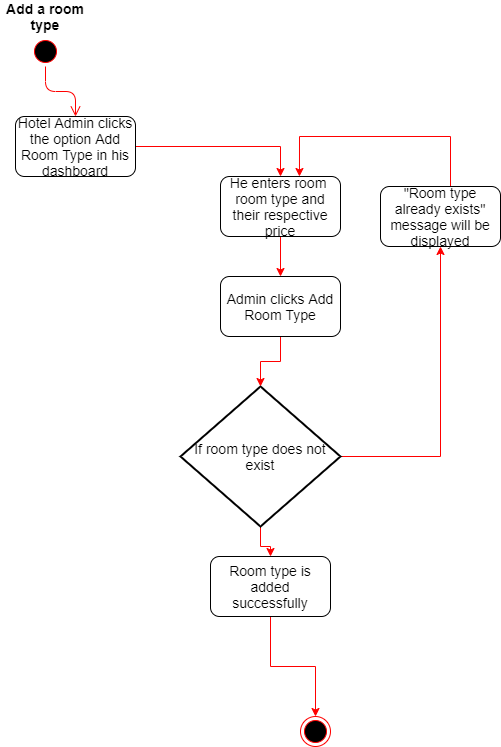

The diagram above was exported from draw.io. Its source (the exported page's mxGraphModel, read from the mxfile embedded in the PNG):
<mxGraphModel dx="868" dy="425" grid="1" gridSize="10" guides="1" tooltips="1" connect="1" arrows="1" fold="1" page="1" pageScale="1" pageWidth="850" pageHeight="1100" math="0" shadow="0">
  <root>
    <mxCell id="0" />
    <mxCell id="1" parent="0" />
    <mxCell id="-2Hc23ceSolepXc2P2Oe-13" value="" style="ellipse;html=1;shape=startState;fillColor=#000000;strokeColor=#ff0000;" parent="1" vertex="1">
      <mxGeometry x="320" y="40" width="30" height="30" as="geometry" />
    </mxCell>
    <mxCell id="-2Hc23ceSolepXc2P2Oe-14" value="" style="edgeStyle=orthogonalEdgeStyle;html=1;verticalAlign=bottom;endArrow=open;endSize=8;strokeColor=#ff0000;entryX=0.5;entryY=0;entryDx=0;entryDy=0;" parent="1" source="-2Hc23ceSolepXc2P2Oe-13" target="-2Hc23ceSolepXc2P2Oe-17" edge="1">
      <mxGeometry relative="1" as="geometry">
        <mxPoint x="335" y="130" as="targetPoint" />
      </mxGeometry>
    </mxCell>
    <mxCell id="-2Hc23ceSolepXc2P2Oe-15" value="Add a room type" style="text;html=1;strokeColor=none;fillColor=none;align=center;verticalAlign=middle;whiteSpace=wrap;rounded=0;fontStyle=1;fontSize=14;" parent="1" vertex="1">
      <mxGeometry x="290" y="10" width="90" height="20" as="geometry" />
    </mxCell>
    <mxCell id="-2Hc23ceSolepXc2P2Oe-16" style="edgeStyle=orthogonalEdgeStyle;rounded=0;orthogonalLoop=1;jettySize=auto;html=1;fontSize=14;fontColor=#FF0000;entryX=0.5;entryY=0;entryDx=0;entryDy=0;strokeColor=#FF0000;" parent="1" source="-2Hc23ceSolepXc2P2Oe-17" target="-2Hc23ceSolepXc2P2Oe-19" edge="1">
      <mxGeometry relative="1" as="geometry">
        <mxPoint x="510" y="200" as="targetPoint" />
      </mxGeometry>
    </mxCell>
    <mxCell id="-2Hc23ceSolepXc2P2Oe-17" value="Hotel Admin clicks the option Add Room Type in his dashboard" style="rounded=1;whiteSpace=wrap;html=1;fontSize=14;fontColor=#000000;" parent="1" vertex="1">
      <mxGeometry x="305" y="120" width="120" height="60" as="geometry" />
    </mxCell>
    <mxCell id="-2Hc23ceSolepXc2P2Oe-18" style="edgeStyle=orthogonalEdgeStyle;rounded=0;orthogonalLoop=1;jettySize=auto;html=1;entryX=0.5;entryY=0;entryDx=0;entryDy=0;fontSize=14;fontColor=#FF0000;strokeColor=#FF0000;" parent="1" source="-2Hc23ceSolepXc2P2Oe-19" target="-2Hc23ceSolepXc2P2Oe-26" edge="1">
      <mxGeometry relative="1" as="geometry" />
    </mxCell>
    <mxCell id="-2Hc23ceSolepXc2P2Oe-19" value="He enters room&amp;nbsp; room type and their respective price" style="rounded=1;whiteSpace=wrap;html=1;fontSize=14;fontColor=#000000;" parent="1" vertex="1">
      <mxGeometry x="510" y="180" width="120" height="60" as="geometry" />
    </mxCell>
    <mxCell id="-2Hc23ceSolepXc2P2Oe-20" style="edgeStyle=orthogonalEdgeStyle;rounded=0;orthogonalLoop=1;jettySize=auto;html=1;entryX=0.5;entryY=1;entryDx=0;entryDy=0;fontSize=14;fontColor=#FF0000;strokeColor=#FF0000;" parent="1" source="-2Hc23ceSolepXc2P2Oe-22" target="-2Hc23ceSolepXc2P2Oe-24" edge="1">
      <mxGeometry relative="1" as="geometry" />
    </mxCell>
    <mxCell id="-2Hc23ceSolepXc2P2Oe-21" style="edgeStyle=orthogonalEdgeStyle;rounded=0;orthogonalLoop=1;jettySize=auto;html=1;entryX=0.5;entryY=0;entryDx=0;entryDy=0;fontSize=14;fontColor=#FF0000;strokeColor=#FF0000;entryPerimeter=0;" parent="1" source="-2Hc23ceSolepXc2P2Oe-22" target="-2Hc23ceSolepXc2P2Oe-28" edge="1">
      <mxGeometry relative="1" as="geometry" />
    </mxCell>
    <mxCell id="-2Hc23ceSolepXc2P2Oe-22" value="&lt;font color=&quot;#000000&quot;&gt;If room type does not exist&lt;/font&gt;" style="strokeWidth=2;html=1;shape=mxgraph.flowchart.decision;whiteSpace=wrap;fontSize=14;fontColor=#FF0000;" parent="1" vertex="1">
      <mxGeometry x="470" y="390" width="160" height="140" as="geometry" />
    </mxCell>
    <mxCell id="-2Hc23ceSolepXc2P2Oe-23" style="edgeStyle=orthogonalEdgeStyle;rounded=0;orthogonalLoop=1;jettySize=auto;html=1;fontSize=14;fontColor=#FF0000;strokeColor=#FF0000;entryX=0.658;entryY=0;entryDx=0;entryDy=0;entryPerimeter=0;" parent="1" source="-2Hc23ceSolepXc2P2Oe-24" target="-2Hc23ceSolepXc2P2Oe-19" edge="1">
      <mxGeometry relative="1" as="geometry">
        <mxPoint x="730" y="140" as="targetPoint" />
        <Array as="points">
          <mxPoint x="740" y="140" />
          <mxPoint x="589" y="140" />
        </Array>
      </mxGeometry>
    </mxCell>
    <mxCell id="-2Hc23ceSolepXc2P2Oe-24" value="&lt;font color=&quot;#000000&quot;&gt;&quot;Room type already exists&quot; message will be displayed&lt;/font&gt;" style="rounded=1;whiteSpace=wrap;html=1;fontSize=14;fontColor=#FF0000;" parent="1" vertex="1">
      <mxGeometry x="670" y="190" width="120" height="60" as="geometry" />
    </mxCell>
    <mxCell id="-2Hc23ceSolepXc2P2Oe-25" style="edgeStyle=orthogonalEdgeStyle;rounded=0;orthogonalLoop=1;jettySize=auto;html=1;entryX=0.5;entryY=0;entryDx=0;entryDy=0;entryPerimeter=0;fontSize=14;fontColor=#FF0000;strokeColor=#FF0000;" parent="1" source="-2Hc23ceSolepXc2P2Oe-26" target="-2Hc23ceSolepXc2P2Oe-22" edge="1">
      <mxGeometry relative="1" as="geometry" />
    </mxCell>
    <mxCell id="-2Hc23ceSolepXc2P2Oe-26" value="&lt;font color=&quot;#000000&quot;&gt;Admin clicks Add Room Type&lt;/font&gt;" style="rounded=1;whiteSpace=wrap;html=1;fontSize=14;fontColor=#FF0000;" parent="1" vertex="1">
      <mxGeometry x="510" y="280" width="120" height="60" as="geometry" />
    </mxCell>
    <mxCell id="-2Hc23ceSolepXc2P2Oe-27" style="edgeStyle=orthogonalEdgeStyle;rounded=0;orthogonalLoop=1;jettySize=auto;html=1;fontSize=14;fontColor=#FF0000;strokeColor=#FF0000;" parent="1" source="-2Hc23ceSolepXc2P2Oe-28" target="-2Hc23ceSolepXc2P2Oe-29" edge="1">
      <mxGeometry relative="1" as="geometry">
        <mxPoint x="570" y="660" as="targetPoint" />
      </mxGeometry>
    </mxCell>
    <mxCell id="-2Hc23ceSolepXc2P2Oe-28" value="&lt;font color=&quot;#000000&quot;&gt;Room type is added successfully&lt;/font&gt;" style="rounded=1;whiteSpace=wrap;html=1;fontSize=14;fontColor=#FF0000;" parent="1" vertex="1">
      <mxGeometry x="500" y="560" width="120" height="60" as="geometry" />
    </mxCell>
    <mxCell id="-2Hc23ceSolepXc2P2Oe-29" value="" style="ellipse;html=1;shape=endState;fillColor=#000000;strokeColor=#ff0000;" parent="1" vertex="1">
      <mxGeometry x="590" y="720" width="30" height="30" as="geometry" />
    </mxCell>
  </root>
</mxGraphModel>